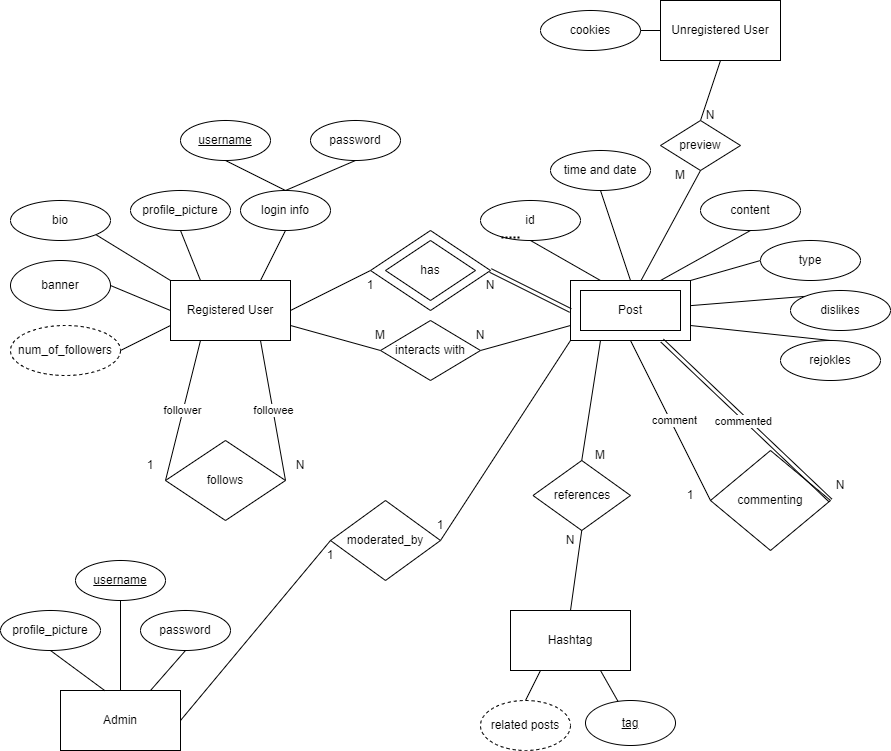

The diagram above was exported from draw.io. Its source (the exported page's mxGraphModel, read from the mxfile embedded in the PNG):
<mxGraphModel dx="2389" dy="2014" grid="1" gridSize="10" guides="1" tooltips="1" connect="1" arrows="1" fold="1" page="1" pageScale="1" pageWidth="827" pageHeight="1169" math="0" shadow="0">
  <root>
    <mxCell id="0" />
    <mxCell id="1" parent="0" />
    <mxCell id="uZE5YW0L8DQU84yU6cG6-5" value="related posts" style="ellipse;whiteSpace=wrap;html=1;dashed=1;" parent="1" vertex="1">
      <mxGeometry x="360" y="550" width="90" height="50" as="geometry" />
    </mxCell>
    <mxCell id="PxJ4NTsI8p2x0rD4E_pd-1" value="Registered User" style="rounded=0;whiteSpace=wrap;html=1;" parent="1" vertex="1">
      <mxGeometry x="50" y="130" width="120" height="60" as="geometry" />
    </mxCell>
    <mxCell id="NfZlsMc8hpyyQiPKfKQf-16" value="commenting" style="rhombus;whiteSpace=wrap;html=1;" parent="1" vertex="1">
      <mxGeometry x="590" y="300" width="120" height="100" as="geometry" />
    </mxCell>
    <mxCell id="uZE5YW0L8DQU84yU6cG6-4" style="rounded=0;orthogonalLoop=1;jettySize=auto;html=1;entryX=0.25;entryY=1;entryDx=0;entryDy=0;endArrow=none;endFill=0;exitX=0.5;exitY=0;exitDx=0;exitDy=0;" parent="1" source="uZE5YW0L8DQU84yU6cG6-5" target="NfZlsMc8hpyyQiPKfKQf-34" edge="1">
      <mxGeometry relative="1" as="geometry">
        <mxPoint x="213.8499999999999" y="594.52" as="sourcePoint" />
      </mxGeometry>
    </mxCell>
    <mxCell id="NfZlsMc8hpyyQiPKfKQf-55" style="rounded=0;orthogonalLoop=1;jettySize=auto;html=1;exitX=1;exitY=0.5;exitDx=0;exitDy=0;entryX=0;entryY=0.75;entryDx=0;entryDy=0;endArrow=none;endFill=0;" parent="1" source="NfZlsMc8hpyyQiPKfKQf-43" target="PxJ4NTsI8p2x0rD4E_pd-4" edge="1">
      <mxGeometry relative="1" as="geometry" />
    </mxCell>
    <mxCell id="NfZlsMc8hpyyQiPKfKQf-56" style="rounded=0;orthogonalLoop=1;jettySize=auto;html=1;exitX=0;exitY=0.5;exitDx=0;exitDy=0;entryX=1;entryY=0.75;entryDx=0;entryDy=0;endArrow=none;endFill=0;" parent="1" source="NfZlsMc8hpyyQiPKfKQf-43" target="PxJ4NTsI8p2x0rD4E_pd-1" edge="1">
      <mxGeometry relative="1" as="geometry" />
    </mxCell>
    <mxCell id="NfZlsMc8hpyyQiPKfKQf-43" value="interacts with" style="rhombus;whiteSpace=wrap;html=1;" parent="1" vertex="1">
      <mxGeometry x="260" y="170" width="100" height="60" as="geometry" />
    </mxCell>
    <mxCell id="NfZlsMc8hpyyQiPKfKQf-25" style="rounded=0;orthogonalLoop=1;jettySize=auto;html=1;exitX=0.5;exitY=0;exitDx=0;exitDy=0;entryX=1;entryY=0.75;entryDx=0;entryDy=0;endArrow=none;endFill=0;" parent="1" source="NfZlsMc8hpyyQiPKfKQf-24" target="PxJ4NTsI8p2x0rD4E_pd-4" edge="1">
      <mxGeometry relative="1" as="geometry" />
    </mxCell>
    <mxCell id="NfZlsMc8hpyyQiPKfKQf-44" value="id" style="ellipse;whiteSpace=wrap;html=1;" parent="1" vertex="1">
      <mxGeometry x="360" y="50" width="100" height="40" as="geometry" />
    </mxCell>
    <mxCell id="PxJ4NTsI8p2x0rD4E_pd-2" value="Unregistered User" style="rounded=0;whiteSpace=wrap;html=1;" parent="1" vertex="1">
      <mxGeometry x="540" y="-150" width="120" height="60" as="geometry" />
    </mxCell>
    <mxCell id="NfZlsMc8hpyyQiPKfKQf-45" value="" style="endArrow=none;dashed=1;html=1;strokeWidth=2;rounded=0;dashPattern=1 1;" parent="1" edge="1">
      <mxGeometry width="50" height="50" relative="1" as="geometry">
        <mxPoint x="399" y="87" as="sourcePoint" />
        <mxPoint x="379" y="87" as="targetPoint" />
        <Array as="points" />
      </mxGeometry>
    </mxCell>
    <mxCell id="PxJ4NTsI8p2x0rD4E_pd-3" value="Admin" style="rounded=0;whiteSpace=wrap;html=1;" parent="1" vertex="1">
      <mxGeometry x="-60" y="540" width="120" height="60" as="geometry" />
    </mxCell>
    <mxCell id="NfZlsMc8hpyyQiPKfKQf-27" style="rounded=0;orthogonalLoop=1;jettySize=auto;html=1;exitX=0.5;exitY=1;exitDx=0;exitDy=0;entryX=0;entryY=0.5;entryDx=0;entryDy=0;endArrow=none;endFill=0;" parent="1" source="PxJ4NTsI8p2x0rD4E_pd-4" target="NfZlsMc8hpyyQiPKfKQf-16" edge="1">
      <mxGeometry relative="1" as="geometry" />
    </mxCell>
    <mxCell id="NfZlsMc8hpyyQiPKfKQf-28" value="comment" style="edgeLabel;html=1;align=center;verticalAlign=middle;resizable=0;points=[];" parent="NfZlsMc8hpyyQiPKfKQf-27" vertex="1" connectable="0">
      <mxGeometry x="0.0266" y="3" relative="1" as="geometry">
        <mxPoint y="-1" as="offset" />
      </mxGeometry>
    </mxCell>
    <mxCell id="NfZlsMc8hpyyQiPKfKQf-51" style="rounded=0;orthogonalLoop=1;jettySize=auto;html=1;exitX=1;exitY=0;exitDx=0;exitDy=0;entryX=0;entryY=0.5;entryDx=0;entryDy=0;endArrow=none;endFill=0;" parent="1" source="PxJ4NTsI8p2x0rD4E_pd-4" target="NfZlsMc8hpyyQiPKfKQf-50" edge="1">
      <mxGeometry relative="1" as="geometry" />
    </mxCell>
    <mxCell id="PxJ4NTsI8p2x0rD4E_pd-4" value="Post" style="rounded=0;whiteSpace=wrap;html=1;" parent="1" vertex="1">
      <mxGeometry x="450" y="130" width="120" height="60" as="geometry" />
    </mxCell>
    <mxCell id="PxJ4NTsI8p2x0rD4E_pd-7" value="" style="endArrow=none;html=1;rounded=0;exitX=1;exitY=0.5;exitDx=0;exitDy=0;" parent="1" source="PxJ4NTsI8p2x0rD4E_pd-1" edge="1">
      <mxGeometry width="50" height="50" relative="1" as="geometry">
        <mxPoint x="200" y="210" as="sourcePoint" />
        <mxPoint x="250" y="120" as="targetPoint" />
      </mxGeometry>
    </mxCell>
    <mxCell id="PxJ4NTsI8p2x0rD4E_pd-10" value="" style="endArrow=none;html=1;rounded=0;entryX=0;entryY=0.5;entryDx=0;entryDy=0;exitX=1;exitY=0.5;exitDx=0;exitDy=0;shape=link;" parent="1" source="PxJ4NTsI8p2x0rD4E_pd-5" target="PxJ4NTsI8p2x0rD4E_pd-4" edge="1">
      <mxGeometry width="50" height="50" relative="1" as="geometry">
        <mxPoint x="390" y="460" as="sourcePoint" />
        <mxPoint x="440" y="410" as="targetPoint" />
      </mxGeometry>
    </mxCell>
    <mxCell id="NfZlsMc8hpyyQiPKfKQf-3" value="profile_picture" style="ellipse;whiteSpace=wrap;html=1;" parent="1" vertex="1">
      <mxGeometry x="10" y="40" width="100" height="40" as="geometry" />
    </mxCell>
    <mxCell id="NfZlsMc8hpyyQiPKfKQf-5" style="rounded=0;orthogonalLoop=1;jettySize=auto;html=1;exitX=0.5;exitY=1;exitDx=0;exitDy=0;entryX=0.25;entryY=0;entryDx=0;entryDy=0;endArrow=none;endFill=0;" parent="1" source="NfZlsMc8hpyyQiPKfKQf-3" target="PxJ4NTsI8p2x0rD4E_pd-1" edge="1">
      <mxGeometry relative="1" as="geometry" />
    </mxCell>
    <mxCell id="NfZlsMc8hpyyQiPKfKQf-8" style="rounded=0;orthogonalLoop=1;jettySize=auto;html=1;exitX=0.5;exitY=1;exitDx=0;exitDy=0;entryX=0.75;entryY=0;entryDx=0;entryDy=0;endArrow=none;endFill=0;" parent="1" source="NfZlsMc8hpyyQiPKfKQf-7" target="PxJ4NTsI8p2x0rD4E_pd-1" edge="1">
      <mxGeometry relative="1" as="geometry" />
    </mxCell>
    <mxCell id="NfZlsMc8hpyyQiPKfKQf-7" value="login info" style="ellipse;whiteSpace=wrap;html=1;" parent="1" vertex="1">
      <mxGeometry x="120" y="40" width="90" height="40" as="geometry" />
    </mxCell>
    <mxCell id="6ifHRzykw-1yjHyYREuH-9" style="rounded=0;orthogonalLoop=1;jettySize=auto;html=1;exitX=0.5;exitY=1;exitDx=0;exitDy=0;entryX=0.5;entryY=0;entryDx=0;entryDy=0;endArrow=none;endFill=0;" parent="1" source="6ifHRzykw-1yjHyYREuH-8" target="NfZlsMc8hpyyQiPKfKQf-7" edge="1">
      <mxGeometry relative="1" as="geometry" />
    </mxCell>
    <mxCell id="6ifHRzykw-1yjHyYREuH-8" value="password" style="ellipse;whiteSpace=wrap;html=1;" parent="1" vertex="1">
      <mxGeometry x="190" y="-30" width="90" height="40" as="geometry" />
    </mxCell>
    <mxCell id="NfZlsMc8hpyyQiPKfKQf-11" style="rounded=0;orthogonalLoop=1;jettySize=auto;html=1;exitX=0.5;exitY=1;exitDx=0;exitDy=0;entryX=0.5;entryY=0;entryDx=0;entryDy=0;endArrow=none;endFill=0;" parent="1" source="NfZlsMc8hpyyQiPKfKQf-10" target="NfZlsMc8hpyyQiPKfKQf-7" edge="1">
      <mxGeometry relative="1" as="geometry" />
    </mxCell>
    <mxCell id="NfZlsMc8hpyyQiPKfKQf-10" value="&lt;u&gt;username&lt;/u&gt;" style="ellipse;whiteSpace=wrap;html=1;" parent="1" vertex="1">
      <mxGeometry x="60" y="-30" width="90" height="40" as="geometry" />
    </mxCell>
    <mxCell id="PxJ4NTsI8p2x0rD4E_pd-15" value="content" style="ellipse;whiteSpace=wrap;html=1;" parent="1" vertex="1">
      <mxGeometry x="580" y="40" width="100" height="40" as="geometry" />
    </mxCell>
    <mxCell id="PxJ4NTsI8p2x0rD4E_pd-16" value="banner" style="ellipse;whiteSpace=wrap;html=1;" parent="1" vertex="1">
      <mxGeometry x="-110" y="110" width="100" height="50" as="geometry" />
    </mxCell>
    <mxCell id="PxJ4NTsI8p2x0rD4E_pd-21" value="" style="endArrow=none;html=1;rounded=0;exitX=1;exitY=0.5;exitDx=0;exitDy=0;entryX=0;entryY=0.5;entryDx=0;entryDy=0;" parent="1" source="PxJ4NTsI8p2x0rD4E_pd-16" target="PxJ4NTsI8p2x0rD4E_pd-1" edge="1">
      <mxGeometry width="50" height="50" relative="1" as="geometry">
        <mxPoint y="200" as="sourcePoint" />
        <mxPoint x="50" y="150" as="targetPoint" />
      </mxGeometry>
    </mxCell>
    <mxCell id="NfZlsMc8hpyyQiPKfKQf-14" style="rounded=0;orthogonalLoop=1;jettySize=auto;html=1;exitX=1;exitY=1;exitDx=0;exitDy=0;entryX=0;entryY=0;entryDx=0;entryDy=0;endArrow=none;endFill=0;" parent="1" source="NfZlsMc8hpyyQiPKfKQf-13" target="PxJ4NTsI8p2x0rD4E_pd-1" edge="1">
      <mxGeometry relative="1" as="geometry" />
    </mxCell>
    <mxCell id="NfZlsMc8hpyyQiPKfKQf-13" value="bio" style="ellipse;whiteSpace=wrap;html=1;" parent="1" vertex="1">
      <mxGeometry x="-110" y="50" width="100" height="40" as="geometry" />
    </mxCell>
    <mxCell id="84XVzw3UcOU6-zBVTIU5-2" value="follower" style="endArrow=none;html=1;rounded=0;exitX=0;exitY=0.5;exitDx=0;exitDy=0;entryX=0.25;entryY=1;entryDx=0;entryDy=0;" parent="1" source="NfZlsMc8hpyyQiPKfKQf-20" target="PxJ4NTsI8p2x0rD4E_pd-1" edge="1">
      <mxGeometry width="50" height="50" relative="1" as="geometry">
        <mxPoint x="32.800185890886496" y="243.97534728166966" as="sourcePoint" />
        <mxPoint x="60" y="180" as="targetPoint" />
      </mxGeometry>
    </mxCell>
    <mxCell id="PxJ4NTsI8p2x0rD4E_pd-27" value="" style="endArrow=none;html=1;rounded=0;exitX=1;exitY=0.5;exitDx=0;exitDy=0;shape=link;" parent="1" source="NfZlsMc8hpyyQiPKfKQf-16" target="PxJ4NTsI8p2x0rD4E_pd-4" edge="1">
      <mxGeometry width="50" height="50" relative="1" as="geometry">
        <mxPoint x="790" y="190" as="sourcePoint" />
        <mxPoint x="840" y="140" as="targetPoint" />
      </mxGeometry>
    </mxCell>
    <mxCell id="NfZlsMc8hpyyQiPKfKQf-29" value="commented" style="edgeLabel;html=1;align=center;verticalAlign=middle;resizable=0;points=[];" parent="PxJ4NTsI8p2x0rD4E_pd-27" vertex="1" connectable="0">
      <mxGeometry x="0.0339" y="1" relative="1" as="geometry">
        <mxPoint y="2" as="offset" />
      </mxGeometry>
    </mxCell>
    <mxCell id="84XVzw3UcOU6-zBVTIU5-4" value="followee" style="rounded=0;orthogonalLoop=1;jettySize=auto;html=1;exitX=1;exitY=0.5;exitDx=0;exitDy=0;entryX=0.75;entryY=1;entryDx=0;entryDy=0;endArrow=none;endFill=0;" parent="1" source="NfZlsMc8hpyyQiPKfKQf-20" target="PxJ4NTsI8p2x0rD4E_pd-1" edge="1">
      <mxGeometry relative="1" as="geometry" />
    </mxCell>
    <mxCell id="NfZlsMc8hpyyQiPKfKQf-20" value="follows" style="rhombus;whiteSpace=wrap;html=1;" parent="1" vertex="1">
      <mxGeometry x="45" y="290" width="120" height="80" as="geometry" />
    </mxCell>
    <mxCell id="NfZlsMc8hpyyQiPKfKQf-21" value="1" style="text;html=1;align=center;verticalAlign=middle;whiteSpace=wrap;rounded=0;" parent="1" vertex="1">
      <mxGeometry y="300" width="60" height="30" as="geometry" />
    </mxCell>
    <mxCell id="84XVzw3UcOU6-zBVTIU5-5" value="N" style="text;html=1;align=center;verticalAlign=middle;whiteSpace=wrap;rounded=0;" parent="1" vertex="1">
      <mxGeometry x="150" y="300" width="60" height="30" as="geometry" />
    </mxCell>
    <mxCell id="PxJ4NTsI8p2x0rD4E_pd-30" value="" style="endArrow=none;html=1;rounded=0;entryX=0.5;entryY=1;entryDx=0;entryDy=0;exitX=0.75;exitY=0;exitDx=0;exitDy=0;" parent="1" source="PxJ4NTsI8p2x0rD4E_pd-4" target="PxJ4NTsI8p2x0rD4E_pd-15" edge="1">
      <mxGeometry width="50" height="50" relative="1" as="geometry">
        <mxPoint x="640" y="160" as="sourcePoint" />
        <mxPoint x="690" y="110" as="targetPoint" />
      </mxGeometry>
    </mxCell>
    <mxCell id="PxJ4NTsI8p2x0rD4E_pd-31" value="time and date" style="ellipse;whiteSpace=wrap;html=1;" parent="1" vertex="1">
      <mxGeometry x="430" width="100" height="40" as="geometry" />
    </mxCell>
    <mxCell id="PxJ4NTsI8p2x0rD4E_pd-32" value="" style="endArrow=none;html=1;rounded=0;entryX=0.5;entryY=1;entryDx=0;entryDy=0;exitX=0.5;exitY=0;exitDx=0;exitDy=0;" parent="1" source="PxJ4NTsI8p2x0rD4E_pd-4" target="PxJ4NTsI8p2x0rD4E_pd-31" edge="1">
      <mxGeometry width="50" height="50" relative="1" as="geometry">
        <mxPoint x="640" y="160" as="sourcePoint" />
        <mxPoint x="690" y="110" as="targetPoint" />
      </mxGeometry>
    </mxCell>
    <mxCell id="PxJ4NTsI8p2x0rD4E_pd-34" value="" style="endArrow=none;html=1;rounded=0;entryX=0.5;entryY=1;entryDx=0;entryDy=0;exitX=0.25;exitY=0;exitDx=0;exitDy=0;" parent="1" source="PxJ4NTsI8p2x0rD4E_pd-4" target="NfZlsMc8hpyyQiPKfKQf-44" edge="1">
      <mxGeometry width="50" height="50" relative="1" as="geometry">
        <mxPoint x="640" y="160" as="sourcePoint" />
        <mxPoint x="385" y="99.99999999999977" as="targetPoint" />
      </mxGeometry>
    </mxCell>
    <mxCell id="NfZlsMc8hpyyQiPKfKQf-24" value="rejokles" style="ellipse;whiteSpace=wrap;html=1;" parent="1" vertex="1">
      <mxGeometry x="660" y="190" width="100" height="40" as="geometry" />
    </mxCell>
    <mxCell id="NfZlsMc8hpyyQiPKfKQf-23" style="rounded=0;orthogonalLoop=1;jettySize=auto;html=1;exitX=0;exitY=0;exitDx=0;exitDy=0;endArrow=none;endFill=0;" parent="1" source="NfZlsMc8hpyyQiPKfKQf-22" target="PxJ4NTsI8p2x0rD4E_pd-4" edge="1">
      <mxGeometry relative="1" as="geometry" />
    </mxCell>
    <mxCell id="NfZlsMc8hpyyQiPKfKQf-22" value="dislikes" style="ellipse;whiteSpace=wrap;html=1;" parent="1" vertex="1">
      <mxGeometry x="670" y="140" width="100" height="40" as="geometry" />
    </mxCell>
    <mxCell id="NfZlsMc8hpyyQiPKfKQf-32" style="rounded=0;orthogonalLoop=1;jettySize=auto;html=1;exitX=1;exitY=0.5;exitDx=0;exitDy=0;endArrow=none;endFill=0;entryX=0.5;entryY=0;entryDx=0;entryDy=0;" parent="1" source="PxJ4NTsI8p2x0rD4E_pd-40" edge="1">
      <mxGeometry relative="1" as="geometry">
        <mxPoint x="450" y="190" as="targetPoint" />
      </mxGeometry>
    </mxCell>
    <mxCell id="PxJ4NTsI8p2x0rD4E_pd-40" value="moderated_by" style="rhombus;whiteSpace=wrap;html=1;" parent="1" vertex="1">
      <mxGeometry x="210" y="350" width="110" height="80" as="geometry" />
    </mxCell>
    <mxCell id="PxJ4NTsI8p2x0rD4E_pd-43" value="" style="endArrow=none;html=1;rounded=0;entryX=1;entryY=0.5;entryDx=0;entryDy=0;exitX=0;exitY=0.5;exitDx=0;exitDy=0;" parent="1" source="PxJ4NTsI8p2x0rD4E_pd-40" target="PxJ4NTsI8p2x0rD4E_pd-3" edge="1">
      <mxGeometry width="50" height="50" relative="1" as="geometry">
        <mxPoint x="70" y="550" as="sourcePoint" />
        <mxPoint x="-140" y="960" as="targetPoint" />
      </mxGeometry>
    </mxCell>
    <mxCell id="PxJ4NTsI8p2x0rD4E_pd-48" value="profile_picture" style="ellipse;whiteSpace=wrap;html=1;" parent="1" vertex="1">
      <mxGeometry x="-120" y="460" width="100" height="40" as="geometry" />
    </mxCell>
    <mxCell id="PxJ4NTsI8p2x0rD4E_pd-50" style="rounded=0;orthogonalLoop=1;jettySize=auto;html=1;exitX=0.5;exitY=1;exitDx=0;exitDy=0;entryX=0.75;entryY=0;entryDx=0;entryDy=0;endArrow=none;endFill=0;" parent="1" source="PxJ4NTsI8p2x0rD4E_pd-51" target="PxJ4NTsI8p2x0rD4E_pd-3" edge="1">
      <mxGeometry relative="1" as="geometry">
        <mxPoint x="55" y="460" as="targetPoint" />
      </mxGeometry>
    </mxCell>
    <mxCell id="PxJ4NTsI8p2x0rD4E_pd-51" value="password" style="ellipse;whiteSpace=wrap;html=1;" parent="1" vertex="1">
      <mxGeometry x="20" y="460" width="90" height="40" as="geometry" />
    </mxCell>
    <mxCell id="PxJ4NTsI8p2x0rD4E_pd-52" style="rounded=0;orthogonalLoop=1;jettySize=auto;html=1;exitX=0.5;exitY=1;exitDx=0;exitDy=0;entryX=0.5;entryY=0;entryDx=0;entryDy=0;endArrow=none;endFill=0;" parent="1" source="PxJ4NTsI8p2x0rD4E_pd-53" target="PxJ4NTsI8p2x0rD4E_pd-3" edge="1">
      <mxGeometry relative="1" as="geometry">
        <mxPoint x="55" y="460" as="targetPoint" />
      </mxGeometry>
    </mxCell>
    <mxCell id="PxJ4NTsI8p2x0rD4E_pd-53" value="&lt;u&gt;username&lt;/u&gt;" style="ellipse;whiteSpace=wrap;html=1;" parent="1" vertex="1">
      <mxGeometry x="-45" y="410" width="90" height="40" as="geometry" />
    </mxCell>
    <mxCell id="PxJ4NTsI8p2x0rD4E_pd-55" style="rounded=0;orthogonalLoop=1;jettySize=auto;html=1;exitX=0.5;exitY=1;exitDx=0;exitDy=0;entryX=0.37;entryY=0.003;entryDx=0;entryDy=0;endArrow=none;endFill=0;entryPerimeter=0;" parent="1" source="PxJ4NTsI8p2x0rD4E_pd-48" target="PxJ4NTsI8p2x0rD4E_pd-3" edge="1">
      <mxGeometry relative="1" as="geometry">
        <mxPoint x="-535" y="910" as="sourcePoint" />
        <mxPoint x="-560" y="960" as="targetPoint" />
      </mxGeometry>
    </mxCell>
    <mxCell id="PxJ4NTsI8p2x0rD4E_pd-57" value="cookies" style="ellipse;whiteSpace=wrap;html=1;" parent="1" vertex="1">
      <mxGeometry x="420" y="-140" width="100" height="40" as="geometry" />
    </mxCell>
    <mxCell id="PxJ4NTsI8p2x0rD4E_pd-58" value="" style="endArrow=none;html=1;rounded=0;entryX=1;entryY=0.5;entryDx=0;entryDy=0;exitX=0;exitY=0.5;exitDx=0;exitDy=0;" parent="1" source="PxJ4NTsI8p2x0rD4E_pd-2" target="PxJ4NTsI8p2x0rD4E_pd-57" edge="1">
      <mxGeometry width="50" height="50" relative="1" as="geometry">
        <mxPoint x="970" y="-270" as="sourcePoint" />
        <mxPoint x="1020" y="-320" as="targetPoint" />
      </mxGeometry>
    </mxCell>
    <mxCell id="NfZlsMc8hpyyQiPKfKQf-30" value="Post" style="rounded=0;whiteSpace=wrap;html=1;" parent="1" vertex="1">
      <mxGeometry x="460" y="140" width="100" height="40" as="geometry" />
    </mxCell>
    <mxCell id="NfZlsMc8hpyyQiPKfKQf-59" style="rounded=0;orthogonalLoop=1;jettySize=auto;html=1;exitX=0.75;exitY=1;exitDx=0;exitDy=0;endArrow=none;endFill=0;" parent="1" source="NfZlsMc8hpyyQiPKfKQf-34" target="NfZlsMc8hpyyQiPKfKQf-58" edge="1">
      <mxGeometry relative="1" as="geometry" />
    </mxCell>
    <mxCell id="NfZlsMc8hpyyQiPKfKQf-34" value="Hashtag" style="rounded=0;whiteSpace=wrap;html=1;" parent="1" vertex="1">
      <mxGeometry x="390" y="460" width="120" height="60" as="geometry" />
    </mxCell>
    <mxCell id="NfZlsMc8hpyyQiPKfKQf-38" value="1" style="text;html=1;align=center;verticalAlign=middle;whiteSpace=wrap;rounded=0;" parent="1" vertex="1">
      <mxGeometry x="540" y="330" width="60" height="30" as="geometry" />
    </mxCell>
    <mxCell id="NfZlsMc8hpyyQiPKfKQf-39" value="N" style="text;html=1;align=center;verticalAlign=middle;whiteSpace=wrap;rounded=0;" parent="1" vertex="1">
      <mxGeometry x="690" y="320" width="60" height="30" as="geometry" />
    </mxCell>
    <mxCell id="NfZlsMc8hpyyQiPKfKQf-40" value="1" style="text;html=1;align=center;verticalAlign=middle;whiteSpace=wrap;rounded=0;" parent="1" vertex="1">
      <mxGeometry x="180" y="390" width="60" height="30" as="geometry" />
    </mxCell>
    <mxCell id="NfZlsMc8hpyyQiPKfKQf-42" value="" style="group" parent="1" vertex="1" connectable="0">
      <mxGeometry x="250" y="80" width="150" height="80" as="geometry" />
    </mxCell>
    <mxCell id="PxJ4NTsI8p2x0rD4E_pd-5" value="has" style="rhombus;whiteSpace=wrap;html=1;" parent="NfZlsMc8hpyyQiPKfKQf-42" vertex="1">
      <mxGeometry width="120" height="80" as="geometry" />
    </mxCell>
    <mxCell id="NfZlsMc8hpyyQiPKfKQf-31" value="has" style="rhombus;whiteSpace=wrap;html=1;" parent="NfZlsMc8hpyyQiPKfKQf-42" vertex="1">
      <mxGeometry x="15" y="10" width="90" height="60" as="geometry" />
    </mxCell>
    <mxCell id="NfZlsMc8hpyyQiPKfKQf-33" value="N" style="text;html=1;align=center;verticalAlign=middle;whiteSpace=wrap;rounded=0;" parent="NfZlsMc8hpyyQiPKfKQf-42" vertex="1">
      <mxGeometry x="90" y="40" width="60" height="30" as="geometry" />
    </mxCell>
    <mxCell id="6ifHRzykw-1yjHyYREuH-5" value="1" style="text;html=1;align=center;verticalAlign=middle;whiteSpace=wrap;rounded=0;" parent="NfZlsMc8hpyyQiPKfKQf-42" vertex="1">
      <mxGeometry x="-30" y="40" width="60" height="30" as="geometry" />
    </mxCell>
    <mxCell id="NfZlsMc8hpyyQiPKfKQf-49" value="1" style="text;html=1;align=center;verticalAlign=middle;whiteSpace=wrap;rounded=0;" parent="1" vertex="1">
      <mxGeometry x="290" y="360" width="60" height="30" as="geometry" />
    </mxCell>
    <mxCell id="NfZlsMc8hpyyQiPKfKQf-50" value="type" style="ellipse;whiteSpace=wrap;html=1;" parent="1" vertex="1">
      <mxGeometry x="640" y="90" width="100" height="40" as="geometry" />
    </mxCell>
    <mxCell id="NfZlsMc8hpyyQiPKfKQf-53" style="rounded=0;orthogonalLoop=1;jettySize=auto;html=1;exitX=0.5;exitY=0;exitDx=0;exitDy=0;entryX=0.25;entryY=1;entryDx=0;entryDy=0;endArrow=none;endFill=0;" parent="1" source="NfZlsMc8hpyyQiPKfKQf-52" target="PxJ4NTsI8p2x0rD4E_pd-4" edge="1">
      <mxGeometry relative="1" as="geometry" />
    </mxCell>
    <mxCell id="NfZlsMc8hpyyQiPKfKQf-52" value="references" style="rhombus;whiteSpace=wrap;html=1;" parent="1" vertex="1">
      <mxGeometry x="412.5" y="310" width="97.5" height="70" as="geometry" />
    </mxCell>
    <mxCell id="NfZlsMc8hpyyQiPKfKQf-58" value="&lt;u&gt;tag&lt;/u&gt;" style="ellipse;whiteSpace=wrap;html=1;" parent="1" vertex="1">
      <mxGeometry x="465" y="550" width="90" height="45" as="geometry" />
    </mxCell>
    <mxCell id="NfZlsMc8hpyyQiPKfKQf-61" style="rounded=0;orthogonalLoop=1;jettySize=auto;html=1;exitX=0.5;exitY=0;exitDx=0;exitDy=0;entryX=0.5;entryY=1;entryDx=0;entryDy=0;endArrow=none;endFill=0;" parent="1" source="NfZlsMc8hpyyQiPKfKQf-60" target="PxJ4NTsI8p2x0rD4E_pd-2" edge="1">
      <mxGeometry relative="1" as="geometry" />
    </mxCell>
    <mxCell id="NfZlsMc8hpyyQiPKfKQf-60" value="preview" style="rhombus;whiteSpace=wrap;html=1;" parent="1" vertex="1">
      <mxGeometry x="540" y="-30" width="80" height="50" as="geometry" />
    </mxCell>
    <mxCell id="NfZlsMc8hpyyQiPKfKQf-62" style="rounded=0;orthogonalLoop=1;jettySize=auto;html=1;exitX=0.5;exitY=1;exitDx=0;exitDy=0;entryX=0.587;entryY=0.003;entryDx=0;entryDy=0;entryPerimeter=0;endArrow=none;endFill=0;" parent="1" source="NfZlsMc8hpyyQiPKfKQf-60" target="PxJ4NTsI8p2x0rD4E_pd-4" edge="1">
      <mxGeometry relative="1" as="geometry" />
    </mxCell>
    <mxCell id="NfZlsMc8hpyyQiPKfKQf-63" value="N" style="text;html=1;align=center;verticalAlign=middle;whiteSpace=wrap;rounded=0;" parent="1" vertex="1">
      <mxGeometry x="560" y="-50" width="60" height="30" as="geometry" />
    </mxCell>
    <mxCell id="NfZlsMc8hpyyQiPKfKQf-64" value="M" style="text;html=1;align=center;verticalAlign=middle;whiteSpace=wrap;rounded=0;" parent="1" vertex="1">
      <mxGeometry x="530" y="10" width="60" height="30" as="geometry" />
    </mxCell>
    <mxCell id="cSZZBBUnFY9GvOu_t-T0-1" style="rounded=0;orthogonalLoop=1;jettySize=auto;html=1;exitX=0.5;exitY=0;exitDx=0;exitDy=0;entryX=0.5;entryY=1;entryDx=0;entryDy=0;endArrow=none;endFill=0;" edge="1" parent="1" target="NfZlsMc8hpyyQiPKfKQf-52">
      <mxGeometry relative="1" as="geometry">
        <mxPoint x="450" y="460" as="sourcePoint" />
        <mxPoint x="460" y="340" as="targetPoint" />
      </mxGeometry>
    </mxCell>
    <mxCell id="cSZZBBUnFY9GvOu_t-T0-2" value="N" style="text;html=1;align=center;verticalAlign=middle;whiteSpace=wrap;rounded=0;" vertex="1" parent="1">
      <mxGeometry x="330" y="170" width="60" height="30" as="geometry" />
    </mxCell>
    <mxCell id="cSZZBBUnFY9GvOu_t-T0-3" value="M" style="text;html=1;align=center;verticalAlign=middle;whiteSpace=wrap;rounded=0;" vertex="1" parent="1">
      <mxGeometry x="230" y="170" width="60" height="30" as="geometry" />
    </mxCell>
    <mxCell id="cSZZBBUnFY9GvOu_t-T0-4" value="M" style="text;html=1;align=center;verticalAlign=middle;whiteSpace=wrap;rounded=0;" vertex="1" parent="1">
      <mxGeometry x="450" y="290" width="60" height="30" as="geometry" />
    </mxCell>
    <mxCell id="cSZZBBUnFY9GvOu_t-T0-5" value="N" style="text;html=1;align=center;verticalAlign=middle;whiteSpace=wrap;rounded=0;" vertex="1" parent="1">
      <mxGeometry x="420" y="375" width="60" height="30" as="geometry" />
    </mxCell>
    <mxCell id="cSZZBBUnFY9GvOu_t-T0-6" value="num_of_followers" style="ellipse;whiteSpace=wrap;html=1;dashed=1;" vertex="1" parent="1">
      <mxGeometry x="-110" y="175" width="110" height="50" as="geometry" />
    </mxCell>
    <mxCell id="cSZZBBUnFY9GvOu_t-T0-7" value="" style="endArrow=none;html=1;rounded=0;exitX=1;exitY=0.5;exitDx=0;exitDy=0;entryX=0;entryY=0.75;entryDx=0;entryDy=0;" edge="1" parent="1" source="cSZZBBUnFY9GvOu_t-T0-6" target="PxJ4NTsI8p2x0rD4E_pd-1">
      <mxGeometry width="50" height="50" relative="1" as="geometry">
        <mxPoint x="-140" y="300" as="sourcePoint" />
        <mxPoint x="-80" y="325" as="targetPoint" />
      </mxGeometry>
    </mxCell>
  </root>
</mxGraphModel>